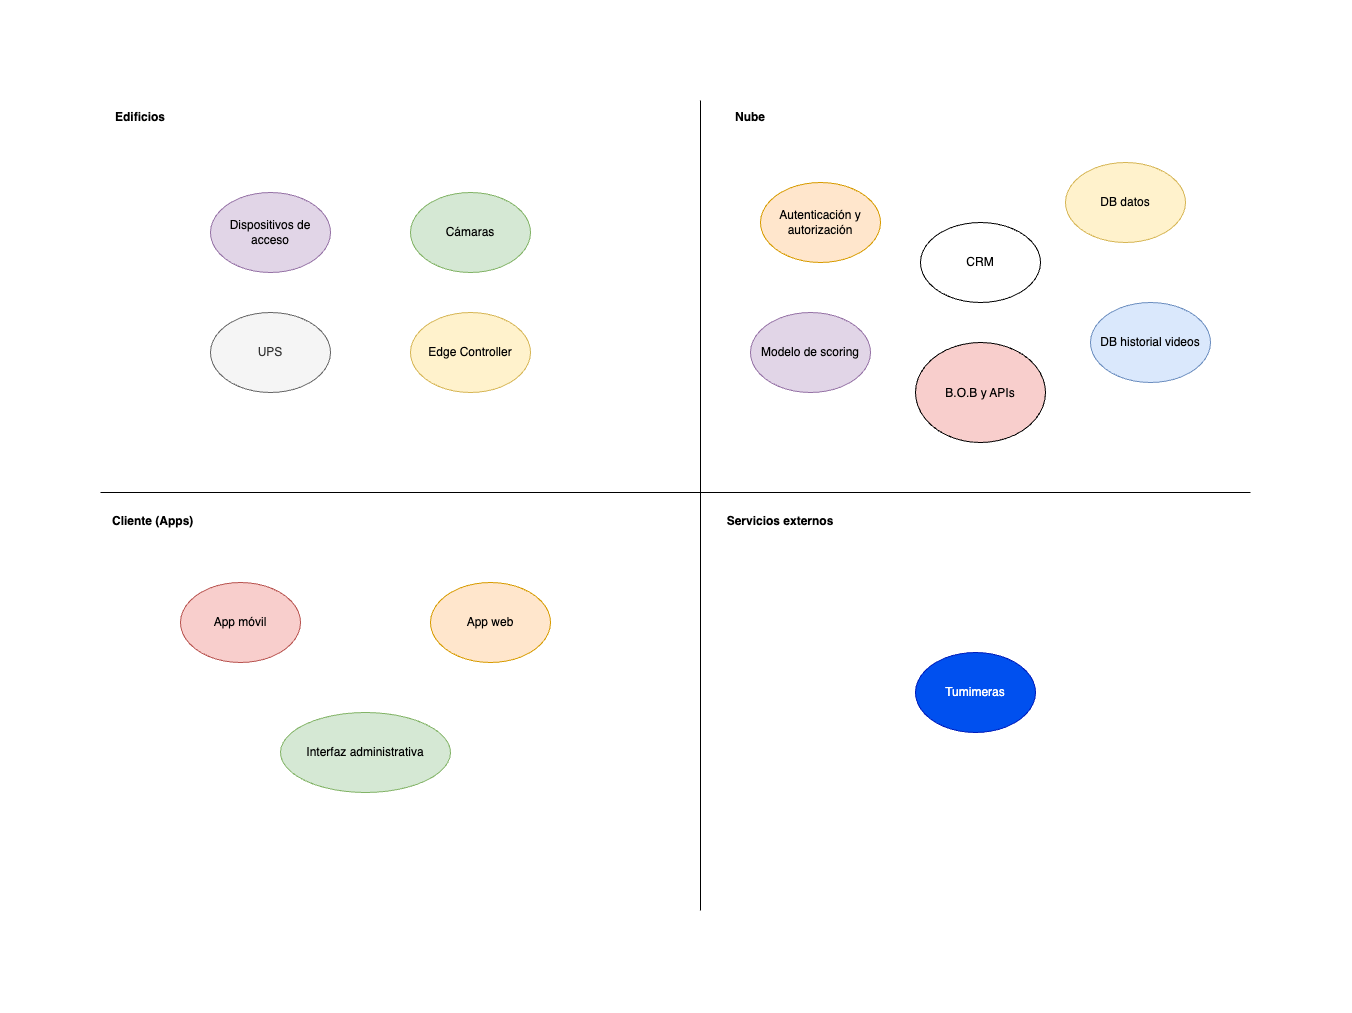

The diagram above was exported from draw.io. Its source (the exported page's mxGraphModel, read from the mxfile embedded in the PNG):
<mxGraphModel dx="2687" dy="1107" grid="1" gridSize="10" guides="1" tooltips="1" connect="1" arrows="1" fold="1" page="1" pageScale="1" pageWidth="1169" pageHeight="827" math="0" shadow="0">
  <root>
    <mxCell id="0" />
    <mxCell id="1" parent="0" />
    <mxCell id="M-4KKYoeJXCjmr5bxGrw-14" value="" style="endArrow=none;html=1;rounded=0;" edge="1" parent="1">
      <mxGeometry width="50" height="50" relative="1" as="geometry">
        <mxPoint x="-560" y="818" as="sourcePoint" />
        <mxPoint x="-560" y="8" as="targetPoint" />
      </mxGeometry>
    </mxCell>
    <mxCell id="M-4KKYoeJXCjmr5bxGrw-15" value="" style="endArrow=none;html=1;rounded=0;" edge="1" parent="1">
      <mxGeometry width="50" height="50" relative="1" as="geometry">
        <mxPoint x="-1160" y="400" as="sourcePoint" />
        <mxPoint x="-10" y="400" as="targetPoint" />
        <Array as="points">
          <mxPoint x="-560" y="400" />
        </Array>
      </mxGeometry>
    </mxCell>
    <mxCell id="M-4KKYoeJXCjmr5bxGrw-16" value="Edificios" style="text;html=1;align=center;verticalAlign=middle;whiteSpace=wrap;rounded=0;fontStyle=1" vertex="1" parent="1">
      <mxGeometry x="-1150" y="10" width="60" height="30" as="geometry" />
    </mxCell>
    <mxCell id="M-4KKYoeJXCjmr5bxGrw-17" value="Nube" style="text;html=1;align=center;verticalAlign=middle;whiteSpace=wrap;rounded=0;fontStyle=1" vertex="1" parent="1">
      <mxGeometry x="-540" y="10" width="60" height="30" as="geometry" />
    </mxCell>
    <mxCell id="M-4KKYoeJXCjmr5bxGrw-18" value="Cliente (Apps)" style="text;html=1;align=left;verticalAlign=middle;whiteSpace=wrap;rounded=0;fontStyle=1" vertex="1" parent="1">
      <mxGeometry x="-1150" y="414" width="110" height="30" as="geometry" />
    </mxCell>
    <mxCell id="4" value="B.O.B y APIs" style="shape=ellipse;fillColor=#f8cecc;" parent="1" vertex="1">
      <mxGeometry x="-345" y="250" width="130" height="100" as="geometry" />
    </mxCell>
    <mxCell id="M-4KKYoeJXCjmr5bxGrw-19" value="App móvil" style="ellipse;whiteSpace=wrap;html=1;fillColor=#f8cecc;strokeColor=#b85450;" vertex="1" parent="1">
      <mxGeometry x="-1080" y="490" width="120" height="80" as="geometry" />
    </mxCell>
    <mxCell id="M-4KKYoeJXCjmr5bxGrw-20" value="App web" style="ellipse;whiteSpace=wrap;html=1;fillColor=#ffe6cc;strokeColor=#d79b00;" vertex="1" parent="1">
      <mxGeometry x="-830" y="490" width="120" height="80" as="geometry" />
    </mxCell>
    <mxCell id="M-4KKYoeJXCjmr5bxGrw-21" value="Interfaz administrativa" style="ellipse;whiteSpace=wrap;html=1;fillColor=#d5e8d4;strokeColor=#82b366;" vertex="1" parent="1">
      <mxGeometry x="-980" y="620" width="170" height="80" as="geometry" />
    </mxCell>
    <mxCell id="M-4KKYoeJXCjmr5bxGrw-22" value="Dispositivos de acceso" style="ellipse;whiteSpace=wrap;html=1;fillColor=#e1d5e7;strokeColor=#9673a6;" vertex="1" parent="1">
      <mxGeometry x="-1050" y="100" width="120" height="80" as="geometry" />
    </mxCell>
    <mxCell id="M-4KKYoeJXCjmr5bxGrw-23" value="Cámaras" style="ellipse;whiteSpace=wrap;html=1;fillColor=#d5e8d4;strokeColor=#82b366;" vertex="1" parent="1">
      <mxGeometry x="-850" y="100" width="120" height="80" as="geometry" />
    </mxCell>
    <mxCell id="M-4KKYoeJXCjmr5bxGrw-24" value="UPS" style="ellipse;whiteSpace=wrap;html=1;fillColor=#f5f5f5;fontColor=#333333;strokeColor=#666666;" vertex="1" parent="1">
      <mxGeometry x="-1050" y="220" width="120" height="80" as="geometry" />
    </mxCell>
    <mxCell id="M-4KKYoeJXCjmr5bxGrw-25" value="Edge Controller" style="ellipse;whiteSpace=wrap;html=1;fillColor=#fff2cc;strokeColor=#d6b656;" vertex="1" parent="1">
      <mxGeometry x="-850" y="220" width="120" height="80" as="geometry" />
    </mxCell>
    <mxCell id="M-4KKYoeJXCjmr5bxGrw-26" value="Modelo de scoring" style="ellipse;whiteSpace=wrap;html=1;fillColor=#e1d5e7;strokeColor=#9673a6;" vertex="1" parent="1">
      <mxGeometry x="-510" y="220" width="120" height="80" as="geometry" />
    </mxCell>
    <mxCell id="M-4KKYoeJXCjmr5bxGrw-27" value="DB datos" style="ellipse;whiteSpace=wrap;html=1;fillColor=#fff2cc;strokeColor=#d6b656;" vertex="1" parent="1">
      <mxGeometry x="-195" y="70" width="120" height="80" as="geometry" />
    </mxCell>
    <mxCell id="M-4KKYoeJXCjmr5bxGrw-28" value="CRM" style="ellipse;whiteSpace=wrap;html=1;" vertex="1" parent="1">
      <mxGeometry x="-340" y="130" width="120" height="80" as="geometry" />
    </mxCell>
    <mxCell id="M-4KKYoeJXCjmr5bxGrw-29" value="Autenticación y autorización" style="ellipse;whiteSpace=wrap;html=1;fillColor=#ffe6cc;strokeColor=#d79b00;" vertex="1" parent="1">
      <mxGeometry x="-500" y="90" width="120" height="80" as="geometry" />
    </mxCell>
    <mxCell id="M-4KKYoeJXCjmr5bxGrw-30" value="DB historial videos" style="ellipse;whiteSpace=wrap;html=1;fillColor=#dae8fc;strokeColor=#6c8ebf;" vertex="1" parent="1">
      <mxGeometry x="-170" y="210" width="120" height="80" as="geometry" />
    </mxCell>
    <mxCell id="M-4KKYoeJXCjmr5bxGrw-31" value="Servicios externos" style="text;html=1;align=center;verticalAlign=middle;whiteSpace=wrap;rounded=0;fontStyle=1" vertex="1" parent="1">
      <mxGeometry x="-540" y="414" width="120" height="30" as="geometry" />
    </mxCell>
    <mxCell id="M-4KKYoeJXCjmr5bxGrw-32" value="Tumimeras" style="ellipse;whiteSpace=wrap;html=1;fillColor=#0050ef;fontColor=#ffffff;strokeColor=#001DBC;" vertex="1" parent="1">
      <mxGeometry x="-345" y="560" width="120" height="80" as="geometry" />
    </mxCell>
  </root>
</mxGraphModel>